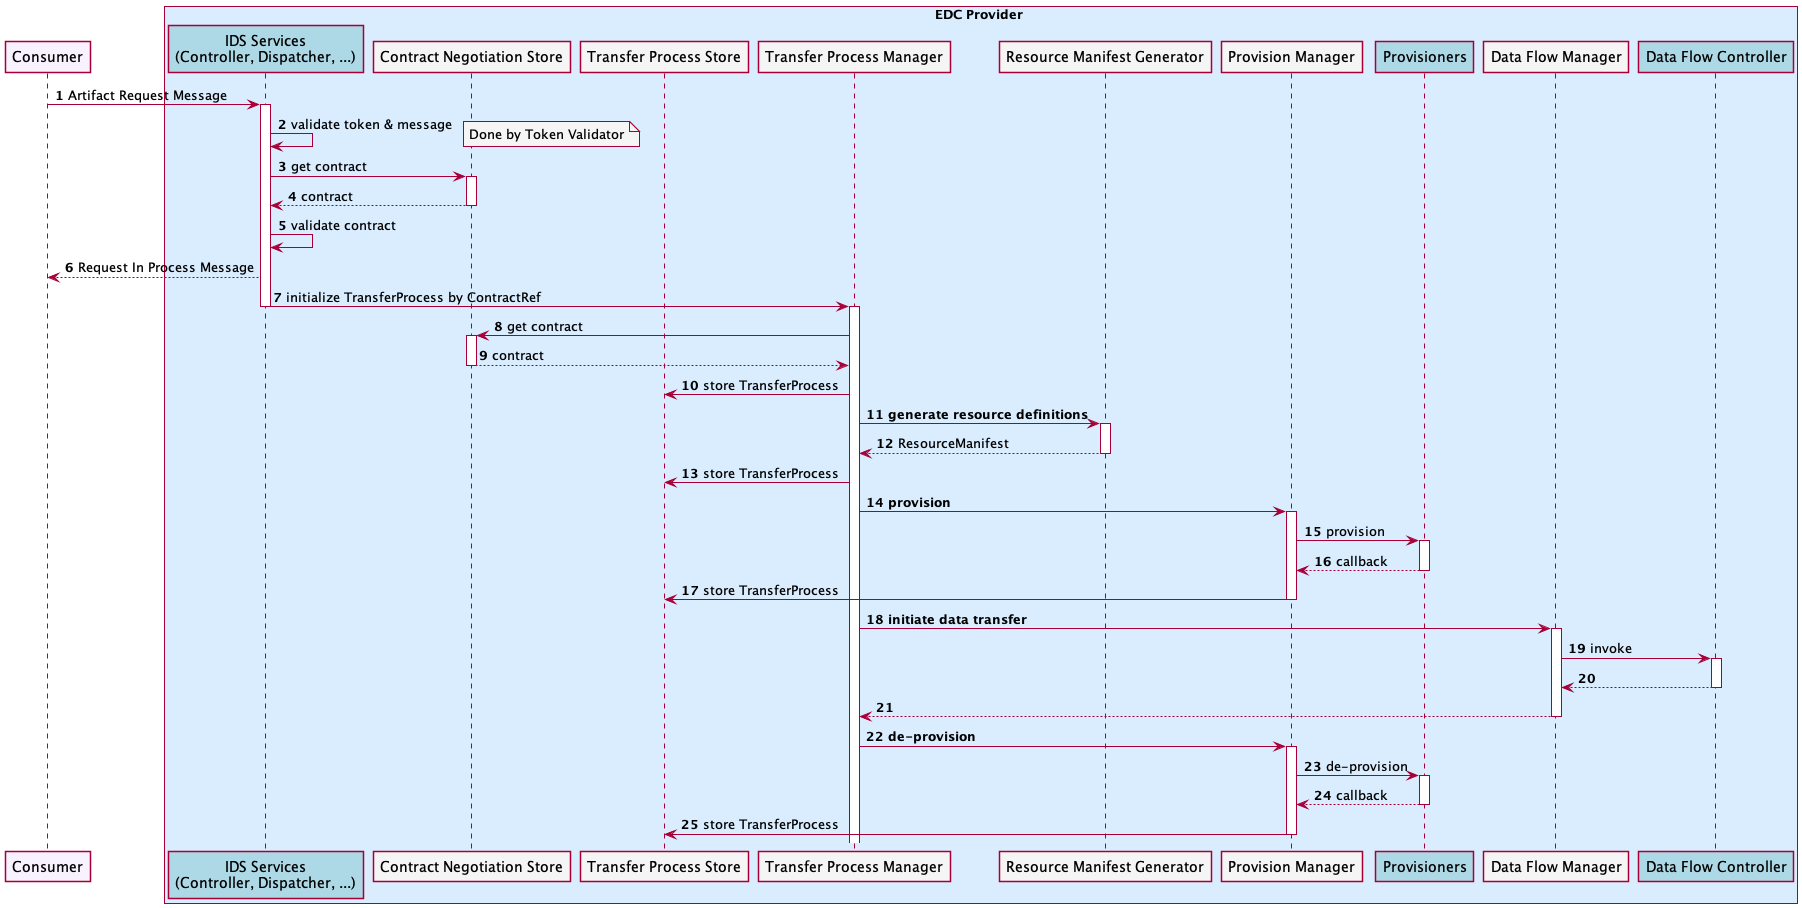

The diagram above was rendered by PlantUML. Its source (embedded in the PNG):
@startuml

skinParam NoteBackgroundColor WhiteSmoke
skinParam NoteFontColor Black
skinParam ParticipantBackgroundColor WhiteSmoke
skinParam ActorBackgroundColor WhiteSmoke
skinParam AgentBackgroundColor White
skinParam AgentBorderColor SkyBlue
skinparam shadowing false

!define ConsumerColor f8f2ff
!define ProviderColor d9edff
!define WarningColor Business
!define LeadColor Technology

autonumber

participant Consumer as "Consumer" #ConsumerColor

box EDC Provider #ProviderColor
    participant IDS as "IDS Services\n(Controller, Dispatcher, ...)" #lightblue
    participant Store as "Contract Negotiation Store"
    participant TransferStore as "Transfer Process Store"
    participant TransferManager as "Transfer Process Manager"
    participant ManifestGenerator as "Resource Manifest Generator"
    participant ProvisionManager as "Provision Manager"
    participant Provisioners as "Provisioners" #lightblue
    participant DataFlow as "Data Flow Manager"
    participant DataFlowController as "Data Flow Controller" #lightblue
end box

Consumer -> IDS ++: Artifact Request Message
IDS -> IDS : validate token & message
note right: Done by Token Validator
IDS -> Store ++: get contract
return contract
IDS -> IDS: validate contract

IDS --> Consumer: Request In Process Message
IDS -> TransferManager --++: initialize TransferProcess by ContractRef
TransferManager -> Store ++: get contract
return contract
TransferManager -> TransferStore: store TransferProcess

' Resource Definition
TransferManager -> ManifestGenerator ++ : **generate resource definitions**
return ResourceManifest
TransferManager -> TransferStore: store TransferProcess


' Provision
TransferManager -> ProvisionManager++: **provision**
ProvisionManager -> Provisioners++: provision
Provisioners --> ProvisionManager--: callback
ProvisionManager -> TransferStore: store TransferProcess
deactivate ProvisionManager

' Transfer
TransferManager -> DataFlow ++: **initiate data transfer**
DataFlow -> DataFlowController ++ : invoke
return
return

' De-Provision
TransferManager -> ProvisionManager++: **de-provision**
ProvisionManager -> Provisioners++: de-provision
Provisioners --> ProvisionManager--: callback
ProvisionManager -> TransferStore: store TransferProcess
deactivate ProvisionManager

@enduml